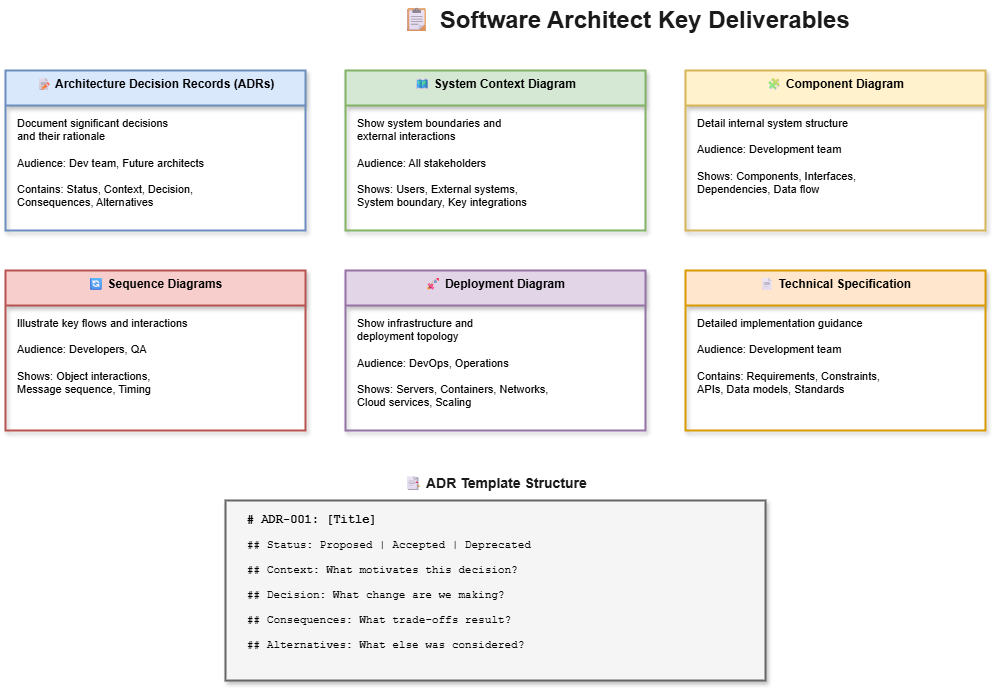

The diagram above was exported from draw.io. Its source (the exported page's mxGraphModel, read from the mxfile embedded in the PNG):
<mxGraphModel dx="1125" dy="466" grid="1" gridSize="10" guides="1" tooltips="1" connect="1" arrows="1" fold="1" page="1" pageScale="1" pageWidth="1600" pageHeight="900" math="0" shadow="0">
  <root>
    <mxCell id="0" />
    <mxCell id="1" parent="0" />
    <mxCell id="title" value="📋 Software Architect Key Deliverables" style="text;html=1;strokeColor=none;fillColor=none;align=center;verticalAlign=middle;whiteSpace=wrap;rounded=0;fontSize=24;fontStyle=1;fontColor=#1a1a1a;" parent="1" vertex="1">
      <mxGeometry x="450" y="20" width="500" height="40" as="geometry" />
    </mxCell>
    <mxCell id="adr" value="📝 Architecture Decision Records (ADRs)" style="swimlane;fontStyle=1;align=center;verticalAlign=top;childLayout=stackLayout;horizontal=1;startSize=35;horizontalStack=0;resizeParent=1;resizeParentMax=0;resizeLast=0;collapsible=0;marginBottom=0;fillColor=#dae8fc;strokeColor=#6c8ebf;fontSize=12;rounded=0;shadow=1;strokeWidth=2;" parent="1" vertex="1">
      <mxGeometry x="80" y="90" width="300" height="160" as="geometry" />
    </mxCell>
    <mxCell id="adr-content" value="Document significant decisions&#10;and their rationale&#10;&#10;Audience: Dev team, Future architects&#10;&#10;Contains: Status, Context, Decision,&#10;Consequences, Alternatives" style="text;html=1;strokeColor=none;fillColor=none;align=left;verticalAlign=top;whiteSpace=wrap;rounded=0;fontSize=11;spacingLeft=10;spacingTop=5;" parent="adr" vertex="1">
      <mxGeometry y="35" width="300" height="125" as="geometry" />
    </mxCell>
    <mxCell id="context" value="🗺 System Context Diagram" style="swimlane;fontStyle=1;align=center;verticalAlign=top;childLayout=stackLayout;horizontal=1;startSize=35;horizontalStack=0;resizeParent=1;resizeParentMax=0;resizeLast=0;collapsible=0;marginBottom=0;fillColor=#d5e8d4;strokeColor=#82b366;fontSize=12;rounded=0;shadow=1;strokeWidth=2;" parent="1" vertex="1">
      <mxGeometry x="420" y="90" width="300" height="160" as="geometry" />
    </mxCell>
    <mxCell id="context-content" value="Show system boundaries and&#10;external interactions&#10;&#10;Audience: All stakeholders&#10;&#10;Shows: Users, External systems,&#10;System boundary, Key integrations" style="text;html=1;strokeColor=none;fillColor=none;align=left;verticalAlign=top;whiteSpace=wrap;rounded=0;fontSize=11;spacingLeft=10;spacingTop=5;" parent="context" vertex="1">
      <mxGeometry y="35" width="300" height="125" as="geometry" />
    </mxCell>
    <mxCell id="component" value="🧩 Component Diagram" style="swimlane;fontStyle=1;align=center;verticalAlign=top;childLayout=stackLayout;horizontal=1;startSize=35;horizontalStack=0;resizeParent=1;resizeParentMax=0;resizeLast=0;collapsible=0;marginBottom=0;fillColor=#fff2cc;strokeColor=#d6b656;fontSize=12;rounded=0;shadow=1;strokeWidth=2;" parent="1" vertex="1">
      <mxGeometry x="760" y="90" width="300" height="160" as="geometry" />
    </mxCell>
    <mxCell id="component-content" value="Detail internal system structure&#10;&#10;Audience: Development team&#10;&#10;Shows: Components, Interfaces,&#10;Dependencies, Data flow" style="text;html=1;strokeColor=none;fillColor=none;align=left;verticalAlign=top;whiteSpace=wrap;rounded=0;fontSize=11;spacingLeft=10;spacingTop=5;" parent="component" vertex="1">
      <mxGeometry y="35" width="300" height="125" as="geometry" />
    </mxCell>
    <mxCell id="sequence" value="🔄 Sequence Diagrams" style="swimlane;fontStyle=1;align=center;verticalAlign=top;childLayout=stackLayout;horizontal=1;startSize=35;horizontalStack=0;resizeParent=1;resizeParentMax=0;resizeLast=0;collapsible=0;marginBottom=0;fillColor=#f8cecc;strokeColor=#b85450;fontSize=12;rounded=0;shadow=1;strokeWidth=2;" parent="1" vertex="1">
      <mxGeometry x="80" y="290" width="300" height="160" as="geometry" />
    </mxCell>
    <mxCell id="sequence-content" value="Illustrate key flows and interactions&#10;&#10;Audience: Developers, QA&#10;&#10;Shows: Object interactions,&#10;Message sequence, Timing" style="text;html=1;strokeColor=none;fillColor=none;align=left;verticalAlign=top;whiteSpace=wrap;rounded=0;fontSize=11;spacingLeft=10;spacingTop=5;" parent="sequence" vertex="1">
      <mxGeometry y="35" width="300" height="125" as="geometry" />
    </mxCell>
    <mxCell id="deployment" value="🚀 Deployment Diagram" style="swimlane;fontStyle=1;align=center;verticalAlign=top;childLayout=stackLayout;horizontal=1;startSize=35;horizontalStack=0;resizeParent=1;resizeParentMax=0;resizeLast=0;collapsible=0;marginBottom=0;fillColor=#e1d5e7;strokeColor=#9673a6;fontSize=12;rounded=0;shadow=1;strokeWidth=2;" parent="1" vertex="1">
      <mxGeometry x="420" y="290" width="300" height="160" as="geometry" />
    </mxCell>
    <mxCell id="deployment-content" value="Show infrastructure and&#10;deployment topology&#10;&#10;Audience: DevOps, Operations&#10;&#10;Shows: Servers, Containers, Networks,&#10;Cloud services, Scaling" style="text;html=1;strokeColor=none;fillColor=none;align=left;verticalAlign=top;whiteSpace=wrap;rounded=0;fontSize=11;spacingLeft=10;spacingTop=5;" parent="deployment" vertex="1">
      <mxGeometry y="35" width="300" height="125" as="geometry" />
    </mxCell>
    <mxCell id="spec" value="📄 Technical Specification" style="swimlane;fontStyle=1;align=center;verticalAlign=top;childLayout=stackLayout;horizontal=1;startSize=35;horizontalStack=0;resizeParent=1;resizeParentMax=0;resizeLast=0;collapsible=0;marginBottom=0;fillColor=#ffe6cc;strokeColor=#d79b00;fontSize=12;rounded=0;shadow=1;strokeWidth=2;" parent="1" vertex="1">
      <mxGeometry x="760" y="290" width="300" height="160" as="geometry" />
    </mxCell>
    <mxCell id="spec-content" value="Detailed implementation guidance&#10;&#10;Audience: Development team&#10;&#10;Contains: Requirements, Constraints,&#10;APIs, Data models, Standards" style="text;html=1;strokeColor=none;fillColor=none;align=left;verticalAlign=top;whiteSpace=wrap;rounded=0;fontSize=11;spacingLeft=10;spacingTop=5;" parent="spec" vertex="1">
      <mxGeometry y="35" width="300" height="125" as="geometry" />
    </mxCell>
    <mxCell id="adr-template-title" value="📑 ADR Template Structure" style="text;html=1;strokeColor=none;fillColor=none;align=center;verticalAlign=middle;whiteSpace=wrap;rounded=0;fontSize=14;fontStyle=1;fontColor=#1a1a1a;" parent="1" vertex="1">
      <mxGeometry x="420" y="490" width="300" height="25" as="geometry" />
    </mxCell>
    <mxCell id="adr-template" value="" style="rounded=0;whiteSpace=wrap;html=1;fillColor=#f5f5f5;strokeColor=#666666;strokeWidth=2;shadow=1;" parent="1" vertex="1">
      <mxGeometry x="300" y="520" width="540" height="180" as="geometry" />
    </mxCell>
    <mxCell id="adr-t1" value="# ADR-001: [Title]" style="text;html=1;strokeColor=none;fillColor=none;align=left;verticalAlign=middle;whiteSpace=wrap;rounded=0;fontSize=12;fontStyle=1;fontFamily=Courier New;" parent="1" vertex="1">
      <mxGeometry x="320" y="530" width="200" height="20" as="geometry" />
    </mxCell>
    <mxCell id="adr-t2" value="## Status: Proposed | Accepted | Deprecated" style="text;html=1;strokeColor=none;fillColor=none;align=left;verticalAlign=middle;whiteSpace=wrap;rounded=0;fontSize=11;fontFamily=Courier New;" parent="1" vertex="1">
      <mxGeometry x="320" y="555" width="350" height="20" as="geometry" />
    </mxCell>
    <mxCell id="adr-t3" value="## Context: What motivates this decision?" style="text;html=1;strokeColor=none;fillColor=none;align=left;verticalAlign=middle;whiteSpace=wrap;rounded=0;fontSize=11;fontFamily=Courier New;" parent="1" vertex="1">
      <mxGeometry x="320" y="580" width="350" height="20" as="geometry" />
    </mxCell>
    <mxCell id="adr-t4" value="## Decision: What change are we making?" style="text;html=1;strokeColor=none;fillColor=none;align=left;verticalAlign=middle;whiteSpace=wrap;rounded=0;fontSize=11;fontFamily=Courier New;" parent="1" vertex="1">
      <mxGeometry x="320" y="605" width="350" height="20" as="geometry" />
    </mxCell>
    <mxCell id="adr-t5" value="## Consequences: What trade-offs result?" style="text;html=1;strokeColor=none;fillColor=none;align=left;verticalAlign=middle;whiteSpace=wrap;rounded=0;fontSize=11;fontFamily=Courier New;" parent="1" vertex="1">
      <mxGeometry x="320" y="630" width="350" height="20" as="geometry" />
    </mxCell>
    <mxCell id="adr-t6" value="## Alternatives: What else was considered?" style="text;html=1;strokeColor=none;fillColor=none;align=left;verticalAlign=middle;whiteSpace=wrap;rounded=0;fontSize=11;fontFamily=Courier New;" parent="1" vertex="1">
      <mxGeometry x="320" y="655" width="350" height="20" as="geometry" />
    </mxCell>
  </root>
</mxGraphModel>